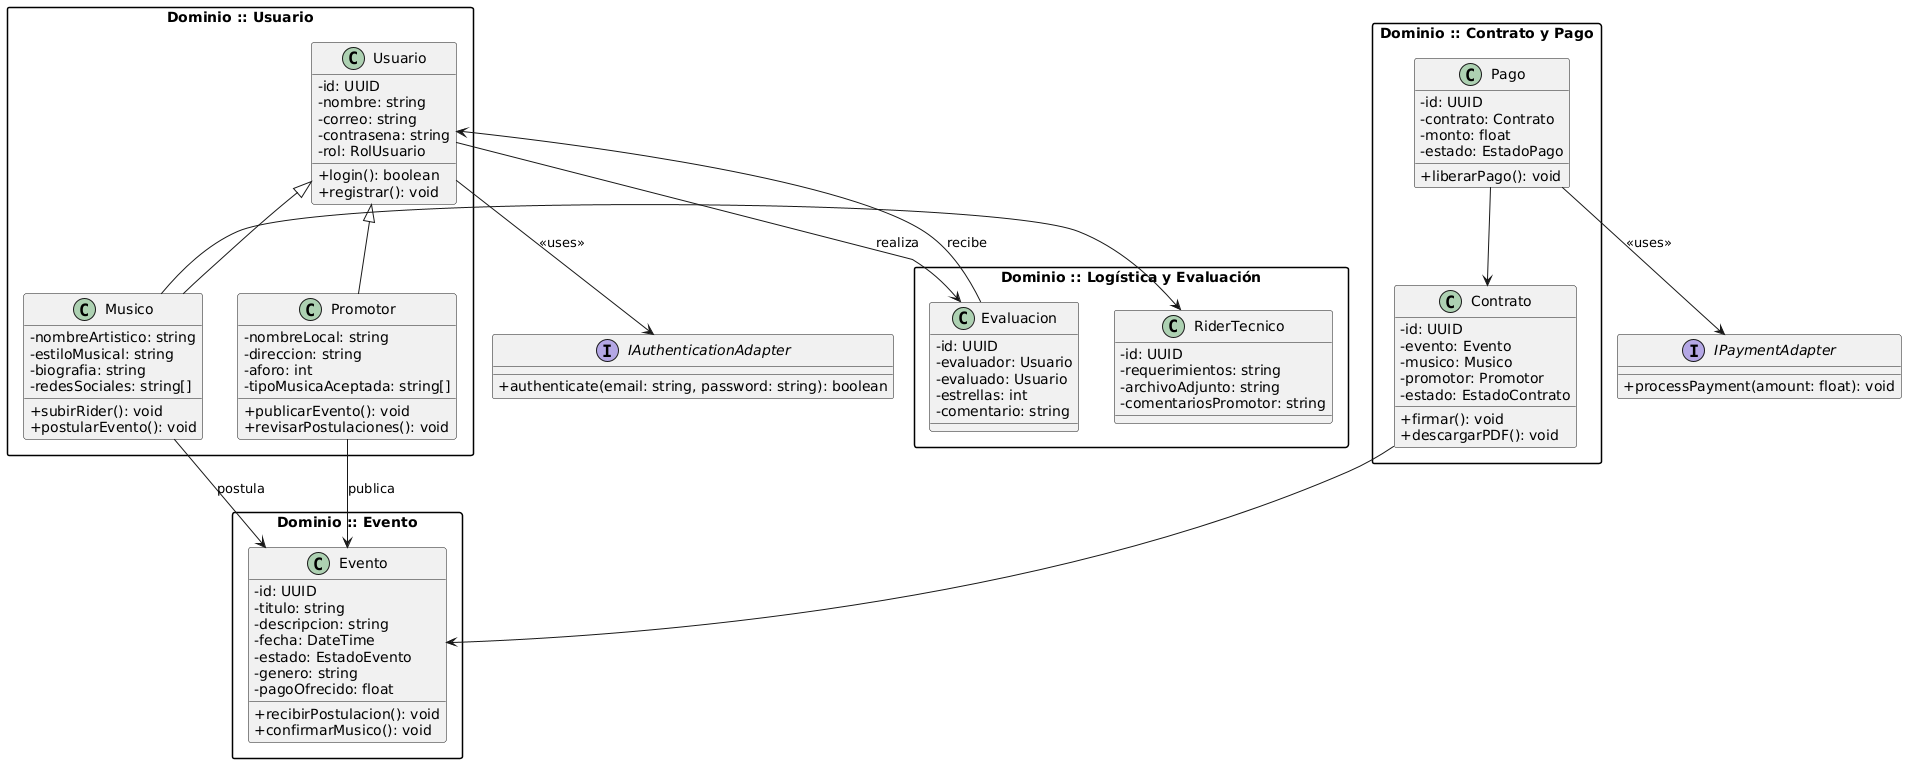

The diagram above was rendered by PlantUML. Its source (embedded in the PNG):
@startuml
skinparam packageStyle rectangle
skinparam classAttributeIconSize 0

'==================== ENUMS ====================



'==================== INTERFACES ====================
interface IAuthenticationAdapter {
  +authenticate(email: string, password: string): boolean
}

interface IPaymentAdapter {
  +processPayment(amount: float): void
}

'==================== USUARIO ====================
package "Dominio :: Usuario" {
  class Usuario {
    -id: UUID
    -nombre: string
    -correo: string
    -contrasena: string
    -rol: RolUsuario
    +login(): boolean
    +registrar(): void
  }

  class Musico {
    -nombreArtistico: string
    -estiloMusical: string
    -biografia: string
    -redesSociales: string[]
    +subirRider(): void
    +postularEvento(): void
  }

  class Promotor {
    -nombreLocal: string
    -direccion: string
    -aforo: int
    -tipoMusicaAceptada: string[]
    +publicarEvento(): void
    +revisarPostulaciones(): void
  }

  Usuario <|-- Musico
  Usuario <|-- Promotor
  Usuario --> IAuthenticationAdapter : <<uses>>
}

'==================== EVENTO ====================
package "Dominio :: Evento" {
  class Evento {
    -id: UUID
    -titulo: string
    -descripcion: string
    -fecha: DateTime
    -estado: EstadoEvento
    -genero: string
    -pagoOfrecido: float
    +recibirPostulacion(): void
    +confirmarMusico(): void
  }

  Promotor --> Evento : publica
  Musico --> Evento : postula
}

'==================== CONTRATO Y PAGO ====================
package "Dominio :: Contrato y Pago" {
  class Contrato {
    -id: UUID
    -evento: Evento
    -musico: Musico
    -promotor: Promotor
    -estado: EstadoContrato
    +firmar(): void
    +descargarPDF(): void
  }

  class Pago {
    -id: UUID
    -contrato: Contrato
    -monto: float
    -estado: EstadoPago
    +liberarPago(): void
  }

  Pago --> Contrato
  Pago --> IPaymentAdapter : <<uses>>
  Contrato --> Evento
}

'==================== LOGÍSTICA Y EVALUACIÓN ====================
package "Dominio :: Logística y Evaluación" {
  class RiderTecnico {
    -id: UUID
    -requerimientos: string
    -archivoAdjunto: string
    -comentariosPromotor: string
  }

  class Evaluacion {
    -id: UUID
    -evaluador: Usuario
    -evaluado: Usuario
    -estrellas: int
    -comentario: string
  }

  Musico --> RiderTecnico
  Usuario --> Evaluacion : realiza
  Evaluacion --> Usuario : recibe
}
@enduml